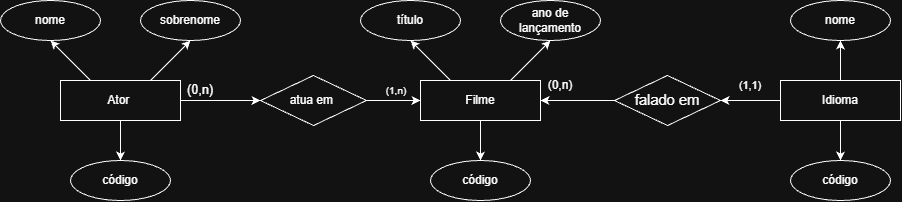

The diagram above was exported from draw.io. Its source (the exported page's mxGraphModel, read from the mxfile embedded in the PNG):
<mxGraphModel dx="2241" dy="777" grid="1" gridSize="10" guides="1" tooltips="1" connect="1" arrows="1" fold="1" page="1" pageScale="1" pageWidth="827" pageHeight="1169" math="0" shadow="0">
  <root>
    <mxCell id="0" />
    <mxCell id="1" parent="0" />
    <mxCell id="oDVaNczzMM-C7DojAFPy-1" parent="1" style="ellipse;whiteSpace=wrap;html=1;align=center;" value="título" vertex="1">
      <mxGeometry height="40" width="100" x="100" y="120" as="geometry" />
    </mxCell>
    <mxCell id="oDVaNczzMM-C7DojAFPy-2" parent="1" style="ellipse;whiteSpace=wrap;html=1;align=center;" value="código" vertex="1">
      <mxGeometry height="40" width="100" x="170" y="280" as="geometry" />
    </mxCell>
    <mxCell id="oDVaNczzMM-C7DojAFPy-20" edge="1" parent="1" source="oDVaNczzMM-C7DojAFPy-3" style="edgeStyle=orthogonalEdgeStyle;rounded=0;orthogonalLoop=1;jettySize=auto;html=1;defaultLabelBackgroundColor=page;" target="oDVaNczzMM-C7DojAFPy-15" value="">
      <mxGeometry relative="1" as="geometry" />
    </mxCell>
    <mxCell id="oDVaNczzMM-C7DojAFPy-36" edge="1" parent="1" source="oDVaNczzMM-C7DojAFPy-3" style="edgeStyle=orthogonalEdgeStyle;rounded=0;orthogonalLoop=1;jettySize=auto;html=1;defaultLabelBackgroundColor=page;" target="oDVaNczzMM-C7DojAFPy-8" value="">
      <mxGeometry relative="1" as="geometry" />
    </mxCell>
    <mxCell id="oDVaNczzMM-C7DojAFPy-3" parent="1" style="whiteSpace=wrap;html=1;align=center;" value="Ator&amp;nbsp;" vertex="1">
      <mxGeometry height="40" width="120" x="-200" y="200" as="geometry" />
    </mxCell>
    <mxCell id="oDVaNczzMM-C7DojAFPy-35" edge="1" parent="1" source="oDVaNczzMM-C7DojAFPy-4" style="edgeStyle=orthogonalEdgeStyle;rounded=0;orthogonalLoop=1;jettySize=auto;html=1;defaultLabelBackgroundColor=page;" target="oDVaNczzMM-C7DojAFPy-2" value="">
      <mxGeometry relative="1" as="geometry" />
    </mxCell>
    <mxCell id="oDVaNczzMM-C7DojAFPy-4" parent="1" style="whiteSpace=wrap;html=1;align=center;" value="Filme" vertex="1">
      <mxGeometry height="40" width="120" x="160" y="200" as="geometry" />
    </mxCell>
    <mxCell id="oDVaNczzMM-C7DojAFPy-24" edge="1" parent="1" source="oDVaNczzMM-C7DojAFPy-5" style="edgeStyle=orthogonalEdgeStyle;rounded=0;orthogonalLoop=1;jettySize=auto;html=1;defaultLabelBackgroundColor=page;" target="oDVaNczzMM-C7DojAFPy-4" value="">
      <mxGeometry relative="1" as="geometry" />
    </mxCell>
    <mxCell id="oDVaNczzMM-C7DojAFPy-5" parent="1" style="shape=rhombus;perimeter=rhombusPerimeter;whiteSpace=wrap;html=1;align=center;" value="&lt;font face=&quot;Google Sans, -apple-system, BlinkMacSystemFont, Roboto, sans-serif&quot;&gt;&lt;span style=&quot;font-size: 14.6667px;&quot;&gt;falado em&lt;/span&gt;&lt;/font&gt;" vertex="1">
      <mxGeometry height="50" width="106" x="354" y="195" as="geometry" />
    </mxCell>
    <mxCell id="oDVaNczzMM-C7DojAFPy-22" edge="1" parent="1" source="oDVaNczzMM-C7DojAFPy-6" style="edgeStyle=orthogonalEdgeStyle;rounded=0;orthogonalLoop=1;jettySize=auto;html=1;defaultLabelBackgroundColor=page;" target="oDVaNczzMM-C7DojAFPy-5" value="">
      <mxGeometry relative="1" as="geometry" />
    </mxCell>
    <mxCell id="oDVaNczzMM-C7DojAFPy-33" edge="1" parent="1" source="oDVaNczzMM-C7DojAFPy-6" style="edgeStyle=orthogonalEdgeStyle;rounded=0;orthogonalLoop=1;jettySize=auto;html=1;defaultLabelBackgroundColor=page;" target="oDVaNczzMM-C7DojAFPy-14" value="">
      <mxGeometry relative="1" as="geometry" />
    </mxCell>
    <mxCell id="oDVaNczzMM-C7DojAFPy-34" edge="1" parent="1" source="oDVaNczzMM-C7DojAFPy-6" style="edgeStyle=orthogonalEdgeStyle;rounded=0;orthogonalLoop=1;jettySize=auto;html=1;defaultLabelBackgroundColor=page;" target="oDVaNczzMM-C7DojAFPy-13" value="">
      <mxGeometry relative="1" as="geometry" />
    </mxCell>
    <mxCell id="oDVaNczzMM-C7DojAFPy-6" parent="1" style="whiteSpace=wrap;html=1;align=center;" value="Idioma" vertex="1">
      <mxGeometry height="40" width="120" x="520" y="200" as="geometry" />
    </mxCell>
    <mxCell id="oDVaNczzMM-C7DojAFPy-7" parent="1" style="ellipse;whiteSpace=wrap;html=1;align=center;" value="ano de lançamento" vertex="1">
      <mxGeometry height="40" width="100" x="240" y="120" as="geometry" />
    </mxCell>
    <mxCell id="oDVaNczzMM-C7DojAFPy-8" parent="1" style="ellipse;whiteSpace=wrap;html=1;align=center;" value="código" vertex="1">
      <mxGeometry height="40" width="100" x="-190" y="280" as="geometry" />
    </mxCell>
    <mxCell id="oDVaNczzMM-C7DojAFPy-9" parent="1" style="ellipse;whiteSpace=wrap;html=1;align=center;" value="nome" vertex="1">
      <mxGeometry height="40" width="100" x="-260" y="120" as="geometry" />
    </mxCell>
    <mxCell id="oDVaNczzMM-C7DojAFPy-11" parent="1" style="ellipse;whiteSpace=wrap;html=1;align=center;" value="sobrenome" vertex="1">
      <mxGeometry height="40" width="100" x="-120" y="120" as="geometry" />
    </mxCell>
    <mxCell id="oDVaNczzMM-C7DojAFPy-13" parent="1" style="ellipse;whiteSpace=wrap;html=1;align=center;" value="nome" vertex="1">
      <mxGeometry height="40" width="100" x="530" y="120" as="geometry" />
    </mxCell>
    <mxCell id="oDVaNczzMM-C7DojAFPy-14" parent="1" style="ellipse;whiteSpace=wrap;html=1;align=center;" value="código" vertex="1">
      <mxGeometry height="40" width="100" x="530" y="280" as="geometry" />
    </mxCell>
    <mxCell id="oDVaNczzMM-C7DojAFPy-23" edge="1" parent="1" source="oDVaNczzMM-C7DojAFPy-15" style="edgeStyle=orthogonalEdgeStyle;rounded=0;orthogonalLoop=1;jettySize=auto;html=1;defaultLabelBackgroundColor=page;" target="oDVaNczzMM-C7DojAFPy-4" value="">
      <mxGeometry relative="1" as="geometry" />
    </mxCell>
    <mxCell id="oDVaNczzMM-C7DojAFPy-15" parent="1" style="shape=rhombus;perimeter=rhombusPerimeter;whiteSpace=wrap;html=1;align=center;" value="atua em&amp;nbsp;" vertex="1">
      <mxGeometry height="50" width="106" y="195" as="geometry" />
    </mxCell>
    <mxCell id="oDVaNczzMM-C7DojAFPy-25" parent="1" style="text;html=1;whiteSpace=wrap;strokeColor=none;fillColor=none;align=center;verticalAlign=middle;rounded=0;fontSize=8;" value="&lt;span dir=&quot;auto&quot; style=&quot;font-family: &amp;quot;Google Sans&amp;quot;, -apple-system, BlinkMacSystemFont, Roboto, sans-serif; font-size: 8pt; color: light-dark(rgb(31, 31, 31), rgb(255, 255, 255));&quot;&gt;(1,1)&lt;/span&gt;" vertex="1">
      <mxGeometry height="30" width="60" x="460" y="190" as="geometry" />
    </mxCell>
    <mxCell id="oDVaNczzMM-C7DojAFPy-26" parent="1" style="text;html=1;whiteSpace=wrap;strokeColor=none;fillColor=none;align=center;verticalAlign=middle;rounded=0;" value="&lt;span dir=&quot;auto&quot; style=&quot;font-family: &amp;quot;Google Sans&amp;quot;, -apple-system, BlinkMacSystemFont, Roboto, sans-serif; color: light-dark(rgb(31, 31, 31), rgb(255, 255, 255));&quot;&gt;&lt;font&gt;(0,n)&lt;/font&gt;&lt;/span&gt;" vertex="1">
      <mxGeometry height="30" width="60" x="270" y="190" as="geometry" />
    </mxCell>
    <mxCell id="oDVaNczzMM-C7DojAFPy-27" parent="1" style="text;html=1;whiteSpace=wrap;strokeColor=none;fillColor=none;align=center;verticalAlign=middle;rounded=0;fontSize=10;" value="&lt;span dir=&quot;auto&quot; style=&quot;font-family: &amp;quot;Google Sans&amp;quot;, -apple-system, BlinkMacSystemFont, Roboto, sans-serif; font-size: 9.5pt; color: light-dark(rgb(31, 31, 31), rgb(255, 255, 255));&quot;&gt;(0,n)&lt;/span&gt;" vertex="1">
      <mxGeometry height="30" width="60" x="-90" y="195" as="geometry" />
    </mxCell>
    <mxCell id="oDVaNczzMM-C7DojAFPy-28" parent="1" style="text;html=1;whiteSpace=wrap;strokeColor=none;fillColor=none;align=center;verticalAlign=middle;rounded=0;fontColor=light-dark(#1F1F1F,#FFFFFF);" value="&lt;span dir=&quot;auto&quot; style=&quot;font-family: &amp;quot;Google Sans&amp;quot;, -apple-system, BlinkMacSystemFont, Roboto, sans-serif;&quot;&gt;&lt;font style=&quot;font-size: 10px;&quot;&gt;(1,n)&lt;/font&gt;&lt;/span&gt;" vertex="1">
      <mxGeometry height="30" width="60" x="106" y="195" as="geometry" />
    </mxCell>
    <mxCell id="oDVaNczzMM-C7DojAFPy-30" edge="1" parent="1" source="oDVaNczzMM-C7DojAFPy-3" style="endArrow=classic;html=1;rounded=0;defaultLabelBackgroundColor=page;exitX=0.75;exitY=0;exitDx=0;exitDy=0;entryX=0.5;entryY=1;entryDx=0;entryDy=0;" target="oDVaNczzMM-C7DojAFPy-11" value="">
      <mxGeometry height="50" relative="1" width="50" as="geometry">
        <mxPoint x="-130" y="200" as="sourcePoint" />
        <mxPoint x="-80" y="150" as="targetPoint" />
      </mxGeometry>
    </mxCell>
    <mxCell id="oDVaNczzMM-C7DojAFPy-31" edge="1" parent="1" source="oDVaNczzMM-C7DojAFPy-4" style="endArrow=classic;html=1;rounded=0;defaultLabelBackgroundColor=page;entryX=0.5;entryY=1;entryDx=0;entryDy=0;exitX=0.75;exitY=0;exitDx=0;exitDy=0;" target="oDVaNczzMM-C7DojAFPy-7" value="">
      <mxGeometry height="50" relative="1" width="50" as="geometry">
        <mxPoint x="240" y="210" as="sourcePoint" />
        <mxPoint x="290" y="160" as="targetPoint" />
      </mxGeometry>
    </mxCell>
    <mxCell id="oDVaNczzMM-C7DojAFPy-32" edge="1" parent="1" source="oDVaNczzMM-C7DojAFPy-3" style="endArrow=classic;html=1;rounded=0;defaultLabelBackgroundColor=page;exitX=0.25;exitY=0;exitDx=0;exitDy=0;entryX=0.5;entryY=1;entryDx=0;entryDy=0;" target="oDVaNczzMM-C7DojAFPy-9" value="">
      <mxGeometry height="50" relative="1" width="50" as="geometry">
        <mxPoint x="-210" y="200" as="sourcePoint" />
        <mxPoint x="-160" y="150" as="targetPoint" />
      </mxGeometry>
    </mxCell>
    <mxCell id="oDVaNczzMM-C7DojAFPy-37" edge="1" parent="1" source="oDVaNczzMM-C7DojAFPy-4" style="endArrow=classic;html=1;rounded=0;defaultLabelBackgroundColor=page;entryX=0.5;entryY=1;entryDx=0;entryDy=0;exitX=0.25;exitY=0;exitDx=0;exitDy=0;" target="oDVaNczzMM-C7DojAFPy-1" value="">
      <mxGeometry height="50" relative="1" width="50" as="geometry">
        <mxPoint x="148" y="200" as="sourcePoint" />
        <mxPoint x="198" y="150" as="targetPoint" />
      </mxGeometry>
    </mxCell>
  </root>
</mxGraphModel>